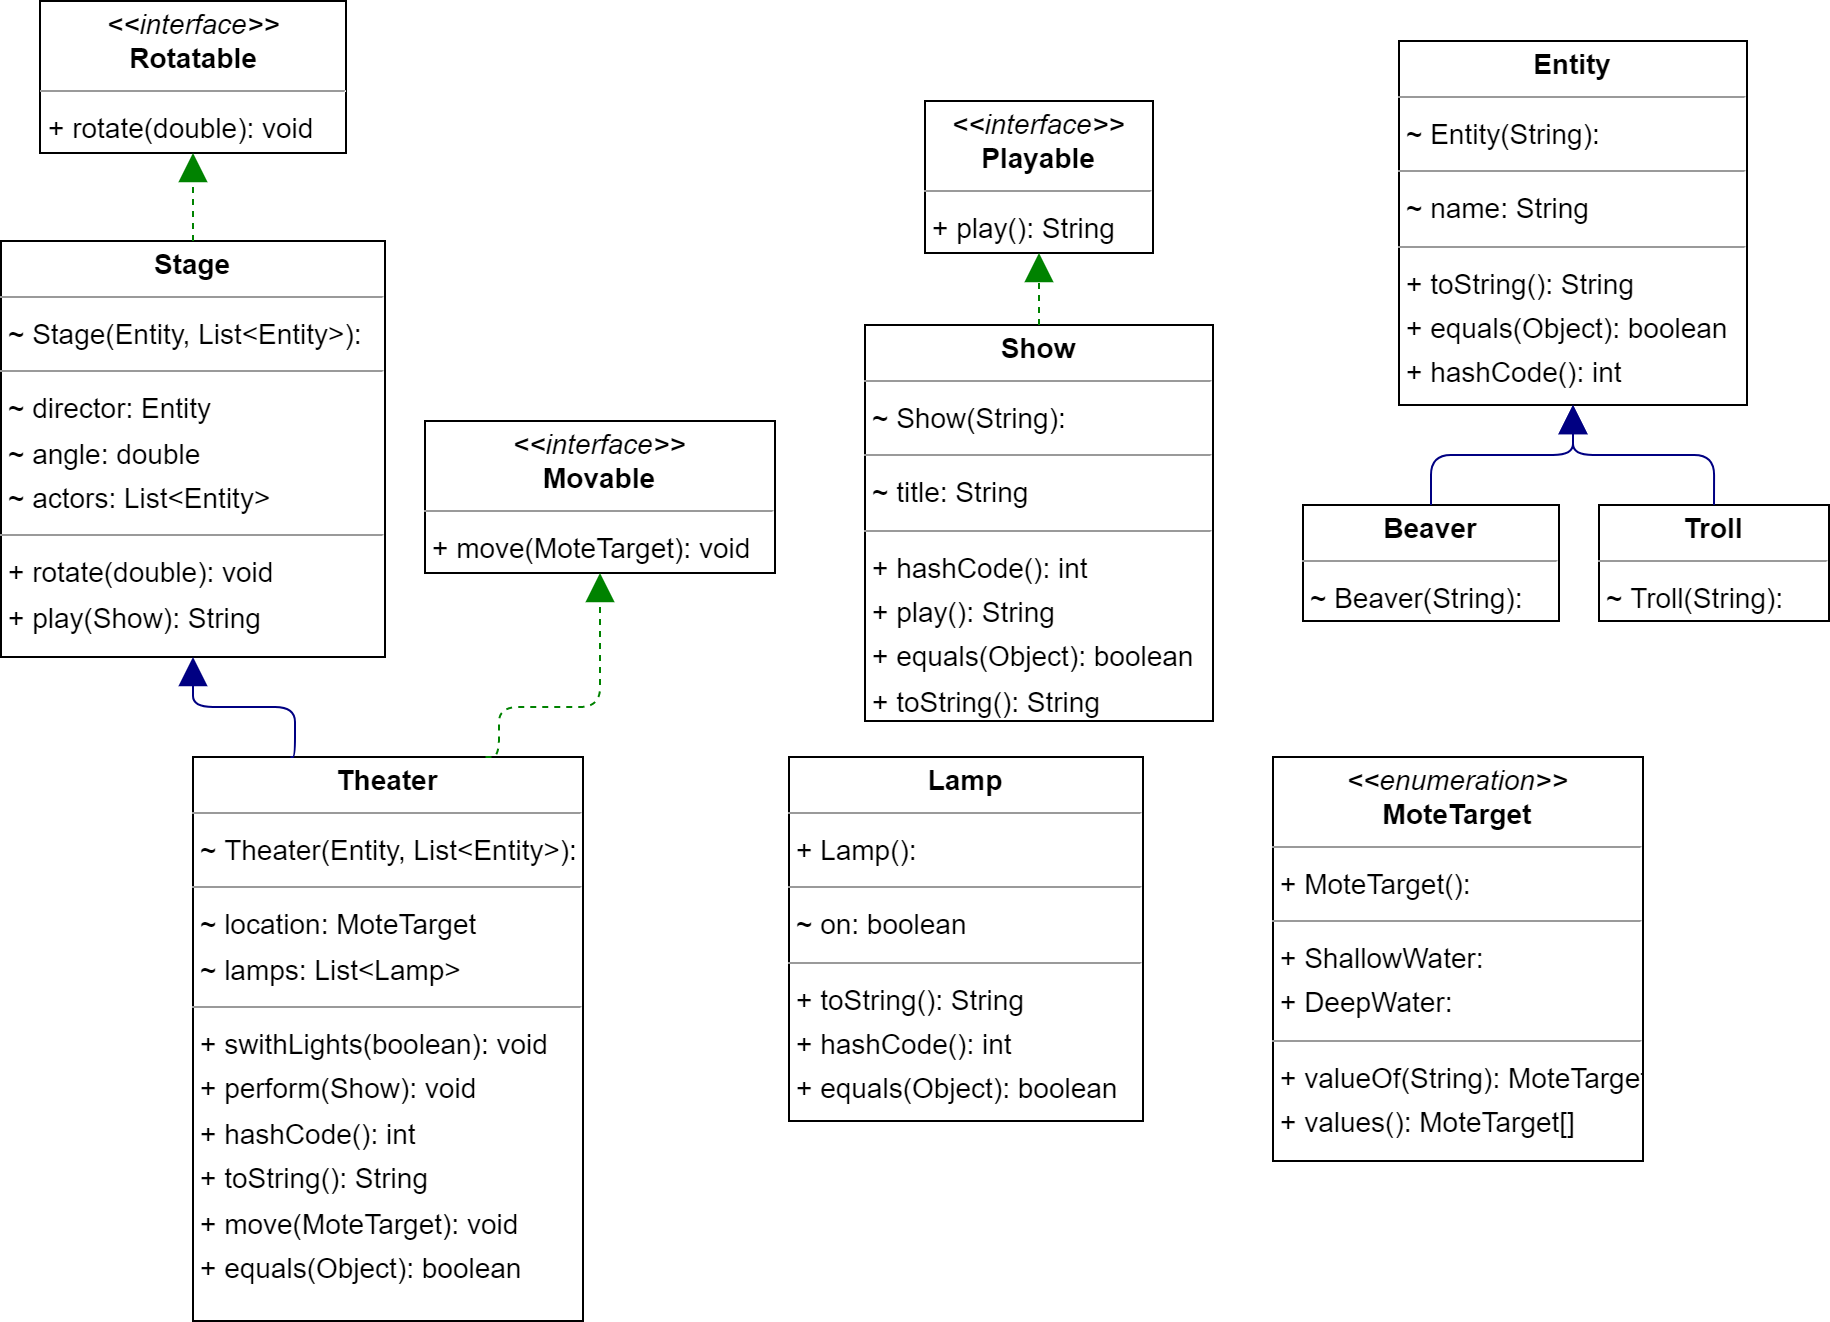

The diagram above was exported from draw.io. Its source (the exported page's mxGraphModel, read from the mxfile embedded in the PNG):
<mxGraphModel dx="2547" dy="1054" grid="1" gridSize="10" guides="1" tooltips="1" connect="1" arrows="1" fold="1" page="1" pageScale="1" pageWidth="1200" pageHeight="1600" background="none" math="0" shadow="0">
  <root>
    <mxCell id="0" />
    <mxCell id="1" parent="0" />
    <mxCell id="node2" value="&lt;p style=&quot;margin:0px;margin-top:4px;text-align:center;&quot;&gt;&lt;b&gt;Beaver&lt;/b&gt;&lt;/p&gt;&lt;hr size=&quot;1&quot;/&gt;&lt;p style=&quot;margin:0 0 0 4px;line-height:1.6;&quot;&gt;~ Beaver(String): &lt;/p&gt;" style="verticalAlign=top;align=left;overflow=fill;fontSize=14;fontFamily=Helvetica;html=1;rounded=0;shadow=0;comic=0;labelBackgroundColor=none;strokeWidth=1;" parent="1" vertex="1">
      <mxGeometry x="340" y="492" width="128" height="58" as="geometry" />
    </mxCell>
    <mxCell id="node1" value="&lt;p style=&quot;margin:0px;margin-top:4px;text-align:center;&quot;&gt;&lt;b&gt;Entity&lt;/b&gt;&lt;/p&gt;&lt;hr size=&quot;1&quot;/&gt;&lt;p style=&quot;margin:0 0 0 4px;line-height:1.6;&quot;&gt;~ Entity(String): &lt;/p&gt;&lt;hr size=&quot;1&quot;/&gt;&lt;p style=&quot;margin:0 0 0 4px;line-height:1.6;&quot;&gt;~ name: String&lt;/p&gt;&lt;hr size=&quot;1&quot;/&gt;&lt;p style=&quot;margin:0 0 0 4px;line-height:1.6;&quot;&gt;+ toString(): String&lt;br/&gt;+ equals(Object): boolean&lt;br/&gt;+ hashCode(): int&lt;/p&gt;" style="verticalAlign=top;align=left;overflow=fill;fontSize=14;fontFamily=Helvetica;html=1;rounded=0;shadow=0;comic=0;labelBackgroundColor=none;strokeWidth=1;" parent="1" vertex="1">
      <mxGeometry x="388" y="260" width="174" height="182" as="geometry" />
    </mxCell>
    <mxCell id="node0" value="&lt;p style=&quot;margin:0px;margin-top:4px;text-align:center;&quot;&gt;&lt;b&gt;Lamp&lt;/b&gt;&lt;/p&gt;&lt;hr size=&quot;1&quot;/&gt;&lt;p style=&quot;margin:0 0 0 4px;line-height:1.6;&quot;&gt;+ Lamp(): &lt;/p&gt;&lt;hr size=&quot;1&quot;/&gt;&lt;p style=&quot;margin:0 0 0 4px;line-height:1.6;&quot;&gt;~ on: boolean&lt;/p&gt;&lt;hr size=&quot;1&quot;/&gt;&lt;p style=&quot;margin:0 0 0 4px;line-height:1.6;&quot;&gt;+ toString(): String&lt;br/&gt;+ hashCode(): int&lt;br/&gt;+ equals(Object): boolean&lt;/p&gt;" style="verticalAlign=top;align=left;overflow=fill;fontSize=14;fontFamily=Helvetica;html=1;rounded=0;shadow=0;comic=0;labelBackgroundColor=none;strokeWidth=1;" parent="1" vertex="1">
      <mxGeometry x="83" y="618" width="177" height="182" as="geometry" />
    </mxCell>
    <mxCell id="node4" value="&lt;p style=&quot;margin:0px;margin-top:4px;text-align:center;&quot;&gt;&lt;i&gt;&amp;lt;&amp;lt;enumeration&amp;gt;&amp;gt;&lt;/i&gt;&lt;br/&gt;&lt;b&gt;MoteTarget&lt;/b&gt;&lt;/p&gt;&lt;hr size=&quot;1&quot;/&gt;&lt;p style=&quot;margin:0 0 0 4px;line-height:1.6;&quot;&gt;+ MoteTarget(): &lt;/p&gt;&lt;hr size=&quot;1&quot;/&gt;&lt;p style=&quot;margin:0 0 0 4px;line-height:1.6;&quot;&gt;+ ShallowWater: &lt;br/&gt;+ DeepWater: &lt;/p&gt;&lt;hr size=&quot;1&quot;/&gt;&lt;p style=&quot;margin:0 0 0 4px;line-height:1.6;&quot;&gt;+ valueOf(String): MoteTarget&lt;br/&gt;+ values(): MoteTarget[]&lt;/p&gt;" style="verticalAlign=top;align=left;overflow=fill;fontSize=14;fontFamily=Helvetica;html=1;rounded=0;shadow=0;comic=0;labelBackgroundColor=none;strokeWidth=1;" parent="1" vertex="1">
      <mxGeometry x="325" y="618" width="185" height="202" as="geometry" />
    </mxCell>
    <mxCell id="node5" value="&lt;p style=&quot;margin:0px;margin-top:4px;text-align:center;&quot;&gt;&lt;i&gt;&amp;lt;&amp;lt;interface&amp;gt;&amp;gt;&lt;/i&gt;&lt;br/&gt;&lt;b&gt;Movable&lt;/b&gt;&lt;/p&gt;&lt;hr size=&quot;1&quot;/&gt;&lt;p style=&quot;margin:0 0 0 4px;line-height:1.6;&quot;&gt;+ move(MoteTarget): void&lt;/p&gt;" style="verticalAlign=top;align=left;overflow=fill;fontSize=14;fontFamily=Helvetica;html=1;rounded=0;shadow=0;comic=0;labelBackgroundColor=none;strokeWidth=1;" parent="1" vertex="1">
      <mxGeometry x="-99" y="450" width="175" height="76" as="geometry" />
    </mxCell>
    <mxCell id="node11" value="&lt;p style=&quot;margin:0px;margin-top:4px;text-align:center;&quot;&gt;&lt;i&gt;&amp;lt;&amp;lt;interface&amp;gt;&amp;gt;&lt;/i&gt;&lt;br/&gt;&lt;b&gt;Playable&lt;/b&gt;&lt;/p&gt;&lt;hr size=&quot;1&quot;/&gt;&lt;p style=&quot;margin:0 0 0 4px;line-height:1.6;&quot;&gt;+ play(): String&lt;/p&gt;" style="verticalAlign=top;align=left;overflow=fill;fontSize=14;fontFamily=Helvetica;html=1;rounded=0;shadow=0;comic=0;labelBackgroundColor=none;strokeWidth=1;" parent="1" vertex="1">
      <mxGeometry x="151" y="290" width="114" height="76" as="geometry" />
    </mxCell>
    <mxCell id="node8" value="&lt;p style=&quot;margin:0px;margin-top:4px;text-align:center;&quot;&gt;&lt;i&gt;&amp;lt;&amp;lt;interface&amp;gt;&amp;gt;&lt;/i&gt;&lt;br/&gt;&lt;b&gt;Rotatable&lt;/b&gt;&lt;/p&gt;&lt;hr size=&quot;1&quot;/&gt;&lt;p style=&quot;margin:0 0 0 4px;line-height:1.6;&quot;&gt;+ rotate(double): void&lt;/p&gt;" style="verticalAlign=top;align=left;overflow=fill;fontSize=14;fontFamily=Helvetica;html=1;rounded=0;shadow=0;comic=0;labelBackgroundColor=none;strokeWidth=1;" parent="1" vertex="1">
      <mxGeometry x="-291.5" y="240" width="153" height="76" as="geometry" />
    </mxCell>
    <mxCell id="node9" value="&lt;p style=&quot;margin:0px;margin-top:4px;text-align:center;&quot;&gt;&lt;b&gt;Show&lt;/b&gt;&lt;/p&gt;&lt;hr size=&quot;1&quot;/&gt;&lt;p style=&quot;margin:0 0 0 4px;line-height:1.6;&quot;&gt;~ Show(String): &lt;/p&gt;&lt;hr size=&quot;1&quot;/&gt;&lt;p style=&quot;margin:0 0 0 4px;line-height:1.6;&quot;&gt;~ title: String&lt;/p&gt;&lt;hr size=&quot;1&quot;/&gt;&lt;p style=&quot;margin:0 0 0 4px;line-height:1.6;&quot;&gt;+ hashCode(): int&lt;br/&gt;+ play(): String&lt;br/&gt;+ equals(Object): boolean&lt;br/&gt;+ toString(): String&lt;/p&gt;" style="verticalAlign=top;align=left;overflow=fill;fontSize=14;fontFamily=Helvetica;html=1;rounded=0;shadow=0;comic=0;labelBackgroundColor=none;strokeWidth=1;" parent="1" vertex="1">
      <mxGeometry x="121" y="402" width="174" height="198" as="geometry" />
    </mxCell>
    <mxCell id="node10" value="&lt;p style=&quot;margin:0px;margin-top:4px;text-align:center;&quot;&gt;&lt;b&gt;Stage&lt;/b&gt;&lt;/p&gt;&lt;hr size=&quot;1&quot;/&gt;&lt;p style=&quot;margin:0 0 0 4px;line-height:1.6;&quot;&gt;~ Stage(Entity, List&amp;lt;Entity&amp;gt;): &lt;/p&gt;&lt;hr size=&quot;1&quot;/&gt;&lt;p style=&quot;margin:0 0 0 4px;line-height:1.6;&quot;&gt;~ director: Entity&lt;br/&gt;~ angle: double&lt;br/&gt;~ actors: List&amp;lt;Entity&amp;gt;&lt;/p&gt;&lt;hr size=&quot;1&quot;/&gt;&lt;p style=&quot;margin:0 0 0 4px;line-height:1.6;&quot;&gt;+ rotate(double): void&lt;br/&gt;+ play(Show): String&lt;/p&gt;" style="verticalAlign=top;align=left;overflow=fill;fontSize=14;fontFamily=Helvetica;html=1;rounded=0;shadow=0;comic=0;labelBackgroundColor=none;strokeWidth=1;" parent="1" vertex="1">
      <mxGeometry x="-311" y="360" width="192" height="208" as="geometry" />
    </mxCell>
    <mxCell id="node3" value="&lt;p style=&quot;margin:0px;margin-top:4px;text-align:center;&quot;&gt;&lt;b&gt;Theater&lt;/b&gt;&lt;/p&gt;&lt;hr size=&quot;1&quot;/&gt;&lt;p style=&quot;margin:0 0 0 4px;line-height:1.6;&quot;&gt;~ Theater(Entity, List&amp;lt;Entity&amp;gt;): &lt;/p&gt;&lt;hr size=&quot;1&quot;/&gt;&lt;p style=&quot;margin:0 0 0 4px;line-height:1.6;&quot;&gt;~ location: MoteTarget&lt;br/&gt;~ lamps: List&amp;lt;Lamp&amp;gt;&lt;/p&gt;&lt;hr size=&quot;1&quot;/&gt;&lt;p style=&quot;margin:0 0 0 4px;line-height:1.6;&quot;&gt;+ swithLights(boolean): void&lt;br/&gt;+ perform(Show): void&lt;br/&gt;+ hashCode(): int&lt;br/&gt;+ toString(): String&lt;br/&gt;+ move(MoteTarget): void&lt;br/&gt;+ equals(Object): boolean&lt;/p&gt;" style="verticalAlign=top;align=left;overflow=fill;fontSize=14;fontFamily=Helvetica;html=1;rounded=0;shadow=0;comic=0;labelBackgroundColor=none;strokeWidth=1;" parent="1" vertex="1">
      <mxGeometry x="-215" y="618" width="195" height="282" as="geometry" />
    </mxCell>
    <mxCell id="node7" value="&lt;p style=&quot;margin:0px;margin-top:4px;text-align:center;&quot;&gt;&lt;b&gt;Troll&lt;/b&gt;&lt;/p&gt;&lt;hr size=&quot;1&quot;/&gt;&lt;p style=&quot;margin:0 0 0 4px;line-height:1.6;&quot;&gt;~ Troll(String): &lt;/p&gt;" style="verticalAlign=top;align=left;overflow=fill;fontSize=14;fontFamily=Helvetica;html=1;rounded=0;shadow=0;comic=0;labelBackgroundColor=none;strokeWidth=1;" parent="1" vertex="1">
      <mxGeometry x="488" y="492" width="115" height="58" as="geometry" />
    </mxCell>
    <mxCell id="edge0" value="" style="html=1;rounded=1;edgeStyle=orthogonalEdgeStyle;dashed=0;startArrow=none;endArrow=block;endSize=12;strokeColor=#000082;exitX=0.500;exitY=0.001;exitDx=0;exitDy=0;entryX=0.500;entryY=1.000;entryDx=0;entryDy=0;" parent="1" source="node2" target="node1" edge="1">
      <mxGeometry width="50" height="50" relative="1" as="geometry">
        <Array as="points">
          <mxPoint x="404" y="467" />
          <mxPoint x="475" y="467" />
        </Array>
      </mxGeometry>
    </mxCell>
    <mxCell id="edge5" value="" style="html=1;rounded=1;edgeStyle=orthogonalEdgeStyle;dashed=1;startArrow=none;endArrow=block;endSize=12;strokeColor=#008200;exitX=0.500;exitY=0.000;exitDx=0;exitDy=0;entryX=0.500;entryY=1.001;entryDx=0;entryDy=0;" parent="1" source="node9" target="node11" edge="1">
      <mxGeometry width="50" height="50" relative="1" as="geometry">
        <Array as="points" />
      </mxGeometry>
    </mxCell>
    <mxCell id="edge2" value="" style="html=1;rounded=1;edgeStyle=orthogonalEdgeStyle;dashed=1;startArrow=none;endArrow=block;endSize=12;strokeColor=#008200;exitX=0.500;exitY=0.000;exitDx=0;exitDy=0;entryX=0.500;entryY=1.001;entryDx=0;entryDy=0;" parent="1" source="node10" target="node8" edge="1">
      <mxGeometry width="50" height="50" relative="1" as="geometry">
        <Array as="points" />
      </mxGeometry>
    </mxCell>
    <mxCell id="edge3" value="" style="html=1;rounded=1;edgeStyle=orthogonalEdgeStyle;dashed=1;startArrow=none;endArrow=block;endSize=12;strokeColor=#008200;exitX=0.750;exitY=0.000;exitDx=0;exitDy=0;entryX=0.500;entryY=1.001;entryDx=0;entryDy=0;" parent="1" source="node3" target="node5" edge="1">
      <mxGeometry width="50" height="50" relative="1" as="geometry">
        <Array as="points">
          <mxPoint x="-62" y="593" />
          <mxPoint x="-11" y="593" />
        </Array>
      </mxGeometry>
    </mxCell>
    <mxCell id="edge4" value="" style="html=1;rounded=1;edgeStyle=orthogonalEdgeStyle;dashed=0;startArrow=none;endArrow=block;endSize=12;strokeColor=#000082;exitX=0.250;exitY=0.000;exitDx=0;exitDy=0;entryX=0.500;entryY=1.000;entryDx=0;entryDy=0;" parent="1" source="node3" target="node10" edge="1">
      <mxGeometry width="50" height="50" relative="1" as="geometry">
        <Array as="points">
          <mxPoint x="-164" y="593" />
          <mxPoint x="-215" y="593" />
        </Array>
      </mxGeometry>
    </mxCell>
    <mxCell id="edge1" value="" style="html=1;rounded=1;edgeStyle=orthogonalEdgeStyle;dashed=0;startArrow=none;endArrow=block;endSize=12;strokeColor=#000082;exitX=0.500;exitY=0.001;exitDx=0;exitDy=0;entryX=0.500;entryY=1.000;entryDx=0;entryDy=0;" parent="1" source="node7" target="node1" edge="1">
      <mxGeometry width="50" height="50" relative="1" as="geometry">
        <Array as="points">
          <mxPoint x="546" y="467" />
          <mxPoint x="475" y="467" />
        </Array>
      </mxGeometry>
    </mxCell>
  </root>
</mxGraphModel>